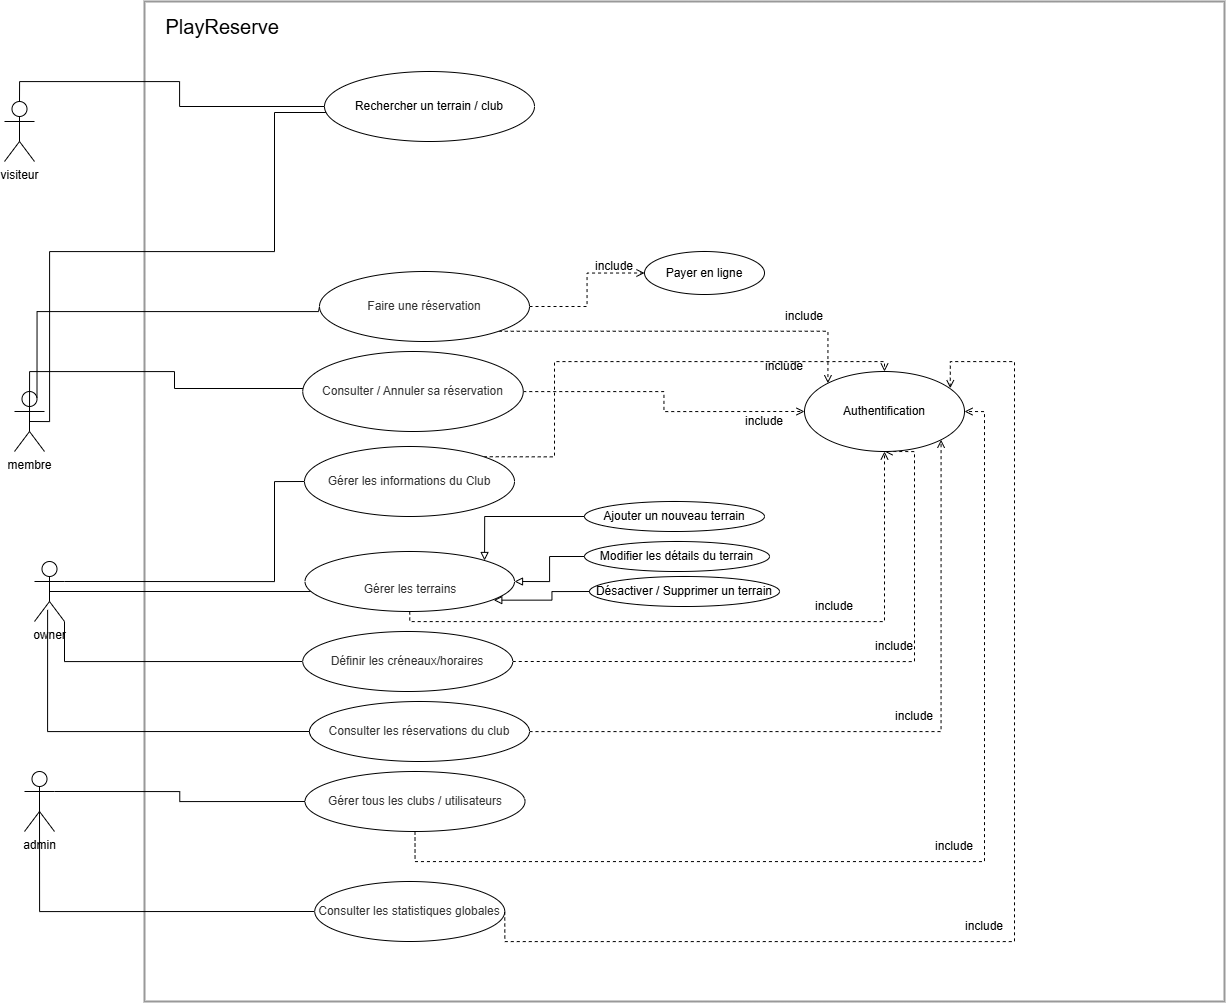

The diagram above was exported from draw.io. Its source (the exported page's mxGraphModel, read from the mxfile embedded in the PNG):
<mxGraphModel dx="1858" dy="1025" grid="1" gridSize="10" guides="1" tooltips="1" connect="1" arrows="1" fold="1" page="1" pageScale="1" pageWidth="1169" pageHeight="1654" math="0" shadow="0">
  <root>
    <mxCell id="0" />
    <mxCell id="1" parent="0" />
    <mxCell id="wVH88dzgAlc5GVx0n9Lk-1" parent="1" style="shape=umlActor;verticalLabelPosition=bottom;verticalAlign=top;html=1;outlineConnect=0;" value="visiteur" vertex="1">
      <mxGeometry height="60" width="30" x="50" y="140" as="geometry" />
    </mxCell>
    <mxCell id="wVH88dzgAlc5GVx0n9Lk-2" parent="1" style="shape=umlActor;verticalLabelPosition=bottom;verticalAlign=top;html=1;outlineConnect=0;" value="membre" vertex="1">
      <mxGeometry height="60" width="30" x="60" y="430" as="geometry" />
    </mxCell>
    <mxCell id="wVH88dzgAlc5GVx0n9Lk-3" parent="1" style="shape=umlActor;verticalLabelPosition=bottom;verticalAlign=top;html=1;outlineConnect=0;" value="owner" vertex="1">
      <mxGeometry height="60" width="30" x="80" y="600" as="geometry" />
    </mxCell>
    <mxCell id="wVH88dzgAlc5GVx0n9Lk-4" parent="1" style="shape=umlActor;verticalLabelPosition=bottom;verticalAlign=top;html=1;outlineConnect=0;" value="admin" vertex="1">
      <mxGeometry height="60" width="30" x="70" y="810" as="geometry" />
    </mxCell>
    <mxCell id="wVH88dzgAlc5GVx0n9Lk-5" parent="1" style="whiteSpace=wrap;strokeWidth=2;fillColor=light-dark(#FFFFFF,#1F2020);strokeColor=light-dark(#999999,#cccccc);fontColor=light-dark(#333333,#cccccc);" value="" vertex="1">
      <mxGeometry height="1000" width="1080" x="190" y="40" as="geometry" />
    </mxCell>
    <mxCell id="wVH88dzgAlc5GVx0n9Lk-7" edge="1" parent="1" source="wVH88dzgAlc5GVx0n9Lk-35" style="edgeStyle=orthogonalEdgeStyle;rounded=0;orthogonalLoop=1;jettySize=auto;html=1;exitX=1;exitY=0.5;exitDx=0;exitDy=0;dashed=1;endArrow=open;endFill=0;entryX=0;entryY=0.5;entryDx=0;entryDy=0;" target="wVH88dzgAlc5GVx0n9Lk-45">
      <mxGeometry relative="1" as="geometry">
        <mxPoint x="580" y="227" as="sourcePoint" />
        <mxPoint x="660" y="227" as="targetPoint" />
      </mxGeometry>
    </mxCell>
    <mxCell id="wVH88dzgAlc5GVx0n9Lk-13" edge="1" parent="1" source="wVH88dzgAlc5GVx0n9Lk-42" style="edgeStyle=orthogonalEdgeStyle;rounded=0;orthogonalLoop=1;jettySize=auto;html=1;exitX=0;exitY=0.5;exitDx=0;exitDy=0;entryX=0.437;entryY=0.806;entryDx=0;entryDy=0;entryPerimeter=0;startArrow=none;startFill=0;endArrow=none;endFill=0;" target="wVH88dzgAlc5GVx0n9Lk-3">
      <mxGeometry relative="1" as="geometry">
        <mxPoint x="353.5" y="757" as="sourcePoint" />
        <mxPoint x="110" y="670" as="targetPoint" />
      </mxGeometry>
    </mxCell>
    <mxCell id="wVH88dzgAlc5GVx0n9Lk-16" edge="1" parent="1" source="wVH88dzgAlc5GVx0n9Lk-44" style="edgeStyle=orthogonalEdgeStyle;rounded=0;orthogonalLoop=1;jettySize=auto;html=1;exitX=0;exitY=0.5;exitDx=0;exitDy=0;entryX=0.5;entryY=0.5;entryDx=0;entryDy=0;entryPerimeter=0;startArrow=none;startFill=0;endArrow=none;endFill=0;" target="wVH88dzgAlc5GVx0n9Lk-4">
      <mxGeometry relative="1" as="geometry">
        <mxPoint x="353.5" y="917" as="sourcePoint" />
        <mxPoint x="110" y="850" as="targetPoint" />
      </mxGeometry>
    </mxCell>
    <mxCell id="wVH88dzgAlc5GVx0n9Lk-19" parent="1" style="text;html=1;whiteSpace=wrap;strokeColor=none;fillColor=none;align=center;verticalAlign=middle;rounded=0;" value="include" vertex="1">
      <mxGeometry height="30" width="60" x="630" y="290" as="geometry" />
    </mxCell>
    <mxCell id="wVH88dzgAlc5GVx0n9Lk-23" edge="1" parent="1" source="wVH88dzgAlc5GVx0n9Lk-32" style="edgeStyle=orthogonalEdgeStyle;rounded=0;orthogonalLoop=1;jettySize=auto;html=1;exitX=0.039;exitY=0.617;exitDx=0;exitDy=0;entryX=0.5;entryY=0.5;entryDx=0;entryDy=0;entryPerimeter=0;startArrow=none;startFill=0;endArrow=none;endFill=0;exitPerimeter=0;" target="wVH88dzgAlc5GVx0n9Lk-2">
      <mxGeometry relative="1" as="geometry">
        <Array as="points">
          <mxPoint x="378" y="151" />
          <mxPoint x="320" y="151" />
          <mxPoint x="320" y="290" />
          <mxPoint x="95" y="290" />
        </Array>
        <mxPoint x="350" y="150.5" as="sourcePoint" />
      </mxGeometry>
    </mxCell>
    <mxCell id="wVH88dzgAlc5GVx0n9Lk-24" edge="1" parent="1" source="wVH88dzgAlc5GVx0n9Lk-35" style="edgeStyle=orthogonalEdgeStyle;rounded=0;orthogonalLoop=1;jettySize=auto;html=1;exitX=0;exitY=0.5;exitDx=0;exitDy=0;entryX=0.75;entryY=0.1;entryDx=0;entryDy=0;entryPerimeter=0;startArrow=none;startFill=0;endArrow=none;endFill=0;" target="wVH88dzgAlc5GVx0n9Lk-2">
      <mxGeometry relative="1" as="geometry">
        <Array as="points">
          <mxPoint x="364" y="350" />
          <mxPoint x="83" y="350" />
        </Array>
        <mxPoint x="350" y="227" as="sourcePoint" />
      </mxGeometry>
    </mxCell>
    <mxCell id="wVH88dzgAlc5GVx0n9Lk-25" edge="1" parent="1" style="edgeStyle=orthogonalEdgeStyle;rounded=0;orthogonalLoop=1;jettySize=auto;html=1;exitX=0;exitY=0.5;exitDx=0;exitDy=0;entryX=0.5;entryY=0.5;entryDx=0;entryDy=0;entryPerimeter=0;startArrow=none;startFill=0;endArrow=none;endFill=0;" target="wVH88dzgAlc5GVx0n9Lk-2">
      <mxGeometry relative="1" as="geometry">
        <mxPoint x="350" y="427" as="sourcePoint" />
      </mxGeometry>
    </mxCell>
    <mxCell id="wVH88dzgAlc5GVx0n9Lk-27" edge="1" parent="1" style="edgeStyle=orthogonalEdgeStyle;rounded=0;orthogonalLoop=1;jettySize=auto;html=1;entryX=1;entryY=0.3333333333333333;entryDx=0;entryDy=0;entryPerimeter=0;startArrow=none;startFill=0;endArrow=none;endFill=0;" target="wVH88dzgAlc5GVx0n9Lk-3">
      <mxGeometry relative="1" as="geometry">
        <Array as="points">
          <mxPoint x="350" y="520" />
          <mxPoint x="320" y="520" />
          <mxPoint x="320" y="620" />
        </Array>
        <mxPoint x="350" y="520" as="sourcePoint" />
      </mxGeometry>
    </mxCell>
    <mxCell id="wVH88dzgAlc5GVx0n9Lk-28" edge="1" parent="1" source="wVH88dzgAlc5GVx0n9Lk-40" style="edgeStyle=orthogonalEdgeStyle;rounded=0;orthogonalLoop=1;jettySize=auto;html=1;entryX=0.5;entryY=0.5;entryDx=0;entryDy=0;entryPerimeter=0;startArrow=classic;startFill=1;endArrow=none;endFill=0;exitX=0.093;exitY=0.667;exitDx=0;exitDy=0;exitPerimeter=0;" target="wVH88dzgAlc5GVx0n9Lk-3">
      <mxGeometry relative="1" as="geometry">
        <mxPoint x="350" y="630" as="sourcePoint" />
      </mxGeometry>
    </mxCell>
    <mxCell id="wVH88dzgAlc5GVx0n9Lk-30" edge="1" parent="1" source="wVH88dzgAlc5GVx0n9Lk-41" style="edgeStyle=orthogonalEdgeStyle;rounded=0;orthogonalLoop=1;jettySize=auto;html=1;exitX=0;exitY=0.5;exitDx=0;exitDy=0;entryX=1;entryY=1;entryDx=0;entryDy=0;entryPerimeter=0;startArrow=none;startFill=0;endArrow=none;endFill=0;" target="wVH88dzgAlc5GVx0n9Lk-3">
      <mxGeometry relative="1" as="geometry">
        <mxPoint x="350" y="687" as="sourcePoint" />
      </mxGeometry>
    </mxCell>
    <mxCell id="wVH88dzgAlc5GVx0n9Lk-31" edge="1" parent="1" source="wVH88dzgAlc5GVx0n9Lk-43" style="edgeStyle=orthogonalEdgeStyle;rounded=0;orthogonalLoop=1;jettySize=auto;html=1;exitX=0;exitY=0.5;exitDx=0;exitDy=0;entryX=1;entryY=0.3333333333333333;entryDx=0;entryDy=0;entryPerimeter=0;startArrow=none;startFill=0;endArrow=none;endFill=0;" target="wVH88dzgAlc5GVx0n9Lk-4">
      <mxGeometry relative="1" as="geometry">
        <mxPoint x="350" y="840" as="sourcePoint" />
      </mxGeometry>
    </mxCell>
    <mxCell id="wVH88dzgAlc5GVx0n9Lk-32" parent="1" style="ellipse;whiteSpace=wrap;html=1;" value="Rechercher un terrain / club" vertex="1">
      <mxGeometry height="70" width="210" x="370" y="110" as="geometry" />
    </mxCell>
    <mxCell id="wVH88dzgAlc5GVx0n9Lk-34" edge="1" parent="1" source="wVH88dzgAlc5GVx0n9Lk-32" style="edgeStyle=orthogonalEdgeStyle;rounded=0;orthogonalLoop=1;jettySize=auto;html=1;exitX=0;exitY=0.5;exitDx=0;exitDy=0;entryX=0.5;entryY=0;entryDx=0;entryDy=0;entryPerimeter=0;endArrow=none;endFill=0;" target="wVH88dzgAlc5GVx0n9Lk-1">
      <mxGeometry relative="1" as="geometry" />
    </mxCell>
    <mxCell id="wVH88dzgAlc5GVx0n9Lk-47" edge="1" parent="1" source="wVH88dzgAlc5GVx0n9Lk-35" style="edgeStyle=orthogonalEdgeStyle;rounded=0;orthogonalLoop=1;jettySize=auto;html=1;exitX=1;exitY=1;exitDx=0;exitDy=0;entryX=0;entryY=0;entryDx=0;entryDy=0;dashed=1;endArrow=open;endFill=0;" target="wVH88dzgAlc5GVx0n9Lk-46">
      <mxGeometry relative="1" as="geometry" />
    </mxCell>
    <mxCell id="wVH88dzgAlc5GVx0n9Lk-35" parent="1" style="ellipse;whiteSpace=wrap;html=1;" value="&lt;span style=&quot;color: rgb(51, 51, 51); white-space: nowrap;&quot;&gt;Faire une réservation&lt;/span&gt;" vertex="1">
      <mxGeometry height="70" width="210" x="365" y="310" as="geometry" />
    </mxCell>
    <mxCell id="wVH88dzgAlc5GVx0n9Lk-48" edge="1" parent="1" source="wVH88dzgAlc5GVx0n9Lk-38" style="edgeStyle=orthogonalEdgeStyle;rounded=0;orthogonalLoop=1;jettySize=auto;html=1;entryX=0;entryY=0.5;entryDx=0;entryDy=0;dashed=1;endArrow=open;endFill=0;" target="wVH88dzgAlc5GVx0n9Lk-46">
      <mxGeometry relative="1" as="geometry" />
    </mxCell>
    <mxCell id="wVH88dzgAlc5GVx0n9Lk-38" parent="1" style="ellipse;whiteSpace=wrap;html=1;" value="&lt;span style=&quot;color: rgb(51, 51, 51); white-space: nowrap;&quot;&gt;Consulter / Annuler sa réservation&lt;/span&gt;" vertex="1">
      <mxGeometry height="80" width="220.5" x="348.25" y="390" as="geometry" />
    </mxCell>
    <mxCell id="wVH88dzgAlc5GVx0n9Lk-55" edge="1" parent="1" source="wVH88dzgAlc5GVx0n9Lk-39" style="edgeStyle=orthogonalEdgeStyle;rounded=0;orthogonalLoop=1;jettySize=auto;html=1;exitX=1;exitY=0;exitDx=0;exitDy=0;entryX=0.5;entryY=0;entryDx=0;entryDy=0;dashed=1;endArrow=open;endFill=0;" target="wVH88dzgAlc5GVx0n9Lk-46">
      <mxGeometry relative="1" as="geometry">
        <Array as="points">
          <mxPoint x="600" y="495" />
          <mxPoint x="600" y="400" />
          <mxPoint x="930" y="400" />
        </Array>
      </mxGeometry>
    </mxCell>
    <mxCell id="wVH88dzgAlc5GVx0n9Lk-39" parent="1" style="ellipse;whiteSpace=wrap;html=1;" value="&lt;span style=&quot;color: rgb(51, 51, 51); white-space: nowrap;&quot;&gt;Gérer les informations du Club&lt;/span&gt;" vertex="1">
      <mxGeometry height="70" width="210" x="350" y="485" as="geometry" />
    </mxCell>
    <mxCell id="wVH88dzgAlc5GVx0n9Lk-50" edge="1" parent="1" source="wVH88dzgAlc5GVx0n9Lk-40" style="edgeStyle=orthogonalEdgeStyle;rounded=0;orthogonalLoop=1;jettySize=auto;html=1;entryX=0.5;entryY=1;entryDx=0;entryDy=0;dashed=1;endArrow=open;endFill=0;" target="wVH88dzgAlc5GVx0n9Lk-46">
      <mxGeometry relative="1" as="geometry">
        <Array as="points">
          <mxPoint x="455" y="660" />
          <mxPoint x="930" y="660" />
        </Array>
      </mxGeometry>
    </mxCell>
    <mxCell id="wVH88dzgAlc5GVx0n9Lk-40" parent="1" style="ellipse;whiteSpace=wrap;html=1;" value="&lt;br&gt;&lt;div&gt;&lt;font color=&quot;#333333&quot;&gt;&lt;span style=&quot;text-wrap-mode: nowrap;&quot;&gt;Gérer les terrains&lt;/span&gt;&lt;/font&gt;&lt;/div&gt;" vertex="1">
      <mxGeometry height="60" width="209.5" x="350.5" y="590" as="geometry" />
    </mxCell>
    <mxCell id="wVH88dzgAlc5GVx0n9Lk-51" edge="1" parent="1" source="wVH88dzgAlc5GVx0n9Lk-41" style="edgeStyle=orthogonalEdgeStyle;rounded=0;orthogonalLoop=1;jettySize=auto;html=1;exitX=1;exitY=0.5;exitDx=0;exitDy=0;entryX=0.5;entryY=1;entryDx=0;entryDy=0;endArrow=open;endFill=0;dashed=1;" target="wVH88dzgAlc5GVx0n9Lk-46">
      <mxGeometry relative="1" as="geometry">
        <Array as="points">
          <mxPoint x="960" y="700" />
          <mxPoint x="960" y="490" />
        </Array>
      </mxGeometry>
    </mxCell>
    <mxCell id="wVH88dzgAlc5GVx0n9Lk-41" parent="1" style="ellipse;whiteSpace=wrap;html=1;" value="&lt;span style=&quot;color: rgb(51, 51, 51); white-space: nowrap;&quot;&gt;Définir les créneaux/horaires&lt;/span&gt;" vertex="1">
      <mxGeometry height="60" width="210" x="348.25" y="670" as="geometry" />
    </mxCell>
    <mxCell id="wVH88dzgAlc5GVx0n9Lk-52" edge="1" parent="1" source="wVH88dzgAlc5GVx0n9Lk-42" style="edgeStyle=orthogonalEdgeStyle;rounded=0;orthogonalLoop=1;jettySize=auto;html=1;entryX=1;entryY=1;entryDx=0;entryDy=0;dashed=1;endArrow=open;endFill=0;" target="wVH88dzgAlc5GVx0n9Lk-46">
      <mxGeometry relative="1" as="geometry">
        <Array as="points">
          <mxPoint x="987" y="770" />
        </Array>
      </mxGeometry>
    </mxCell>
    <mxCell id="wVH88dzgAlc5GVx0n9Lk-42" parent="1" style="ellipse;whiteSpace=wrap;html=1;" value="&lt;br&gt;&lt;div&gt;&lt;font color=&quot;#333333&quot;&gt;&lt;span style=&quot;text-wrap-mode: nowrap;&quot;&gt;Consulter les réservations du club&lt;/span&gt;&lt;/font&gt;&lt;/div&gt;&lt;div&gt;&lt;br&gt;&lt;/div&gt;" vertex="1">
      <mxGeometry height="60" width="220" x="355" y="740" as="geometry" />
    </mxCell>
    <mxCell id="wVH88dzgAlc5GVx0n9Lk-53" edge="1" parent="1" source="wVH88dzgAlc5GVx0n9Lk-43" style="edgeStyle=orthogonalEdgeStyle;rounded=0;orthogonalLoop=1;jettySize=auto;html=1;entryX=1;entryY=0.5;entryDx=0;entryDy=0;endArrow=open;endFill=0;dashed=1;" target="wVH88dzgAlc5GVx0n9Lk-46">
      <mxGeometry relative="1" as="geometry">
        <Array as="points">
          <mxPoint x="461" y="900" />
          <mxPoint x="1030" y="900" />
          <mxPoint x="1030" y="450" />
        </Array>
      </mxGeometry>
    </mxCell>
    <mxCell id="wVH88dzgAlc5GVx0n9Lk-43" parent="1" style="ellipse;whiteSpace=wrap;html=1;" value="&lt;br&gt;&lt;div&gt;&lt;font color=&quot;#333333&quot;&gt;&lt;span style=&quot;text-wrap-mode: nowrap;&quot;&gt;Gérer tous les clubs / utilisateurs&lt;/span&gt;&lt;/font&gt;&lt;/div&gt;&lt;div&gt;&lt;br&gt;&lt;/div&gt;" vertex="1">
      <mxGeometry height="60" width="220" x="350.5" y="810" as="geometry" />
    </mxCell>
    <mxCell id="wVH88dzgAlc5GVx0n9Lk-44" parent="1" style="ellipse;whiteSpace=wrap;html=1;" value="&lt;span style=&quot;color: rgb(51, 51, 51); white-space: nowrap;&quot;&gt;Consulter les statistiques globales&lt;/span&gt;" vertex="1">
      <mxGeometry height="60" width="190" x="360.25" y="920" as="geometry" />
    </mxCell>
    <mxCell id="wVH88dzgAlc5GVx0n9Lk-45" parent="1" style="ellipse;whiteSpace=wrap;html=1;" value="&lt;div&gt;&lt;div&gt;Payer en ligne&lt;/div&gt;&lt;/div&gt;" vertex="1">
      <mxGeometry height="43" width="120" x="690" y="290" as="geometry" />
    </mxCell>
    <mxCell id="wVH88dzgAlc5GVx0n9Lk-46" parent="1" style="ellipse;whiteSpace=wrap;html=1;" value="Authentification" vertex="1">
      <mxGeometry height="80" width="160" x="850" y="410" as="geometry" />
    </mxCell>
    <mxCell id="wVH88dzgAlc5GVx0n9Lk-54" edge="1" parent="1" source="wVH88dzgAlc5GVx0n9Lk-44" style="edgeStyle=orthogonalEdgeStyle;rounded=0;orthogonalLoop=1;jettySize=auto;html=1;entryX=0.911;entryY=0.209;entryDx=0;entryDy=0;entryPerimeter=0;endArrow=open;endFill=0;dashed=1;exitX=1;exitY=0.5;exitDx=0;exitDy=0;" target="wVH88dzgAlc5GVx0n9Lk-46">
      <mxGeometry relative="1" as="geometry">
        <Array as="points">
          <mxPoint x="550" y="980" />
          <mxPoint x="1060" y="980" />
          <mxPoint x="1060" y="400" />
          <mxPoint x="996" y="400" />
        </Array>
      </mxGeometry>
    </mxCell>
    <mxCell id="wVH88dzgAlc5GVx0n9Lk-56" parent="1" style="text;html=1;whiteSpace=wrap;strokeColor=none;fillColor=none;align=center;verticalAlign=middle;rounded=0;" value="include" vertex="1">
      <mxGeometry height="30" width="60" x="820" y="340" as="geometry" />
    </mxCell>
    <mxCell id="wVH88dzgAlc5GVx0n9Lk-57" parent="1" style="text;html=1;whiteSpace=wrap;strokeColor=none;fillColor=none;align=center;verticalAlign=middle;rounded=0;" value="include" vertex="1">
      <mxGeometry height="30" width="60" x="800" y="390" as="geometry" />
    </mxCell>
    <mxCell id="wVH88dzgAlc5GVx0n9Lk-58" parent="1" style="text;html=1;whiteSpace=wrap;strokeColor=none;fillColor=none;align=center;verticalAlign=middle;rounded=0;" value="include" vertex="1">
      <mxGeometry height="30" width="60" x="780" y="445" as="geometry" />
    </mxCell>
    <mxCell id="wVH88dzgAlc5GVx0n9Lk-59" parent="1" style="text;html=1;whiteSpace=wrap;strokeColor=none;fillColor=none;align=center;verticalAlign=middle;rounded=0;" value="include" vertex="1">
      <mxGeometry height="30" width="60" x="850" y="630" as="geometry" />
    </mxCell>
    <mxCell id="wVH88dzgAlc5GVx0n9Lk-60" parent="1" style="text;html=1;whiteSpace=wrap;strokeColor=none;fillColor=none;align=center;verticalAlign=middle;rounded=0;" value="include" vertex="1">
      <mxGeometry height="30" width="60" x="910" y="670" as="geometry" />
    </mxCell>
    <mxCell id="wVH88dzgAlc5GVx0n9Lk-61" parent="1" style="text;html=1;whiteSpace=wrap;strokeColor=none;fillColor=none;align=center;verticalAlign=middle;rounded=0;" value="include" vertex="1">
      <mxGeometry height="30" width="60" x="930" y="740" as="geometry" />
    </mxCell>
    <mxCell id="wVH88dzgAlc5GVx0n9Lk-62" parent="1" style="text;html=1;whiteSpace=wrap;strokeColor=none;fillColor=none;align=center;verticalAlign=middle;rounded=0;" value="include" vertex="1">
      <mxGeometry height="30" width="60" x="970" y="870" as="geometry" />
    </mxCell>
    <mxCell id="wVH88dzgAlc5GVx0n9Lk-63" parent="1" style="text;html=1;whiteSpace=wrap;strokeColor=none;fillColor=none;align=center;verticalAlign=middle;rounded=0;" value="include" vertex="1">
      <mxGeometry height="30" width="60" x="1000" y="950" as="geometry" />
    </mxCell>
    <mxCell id="wVH88dzgAlc5GVx0n9Lk-64" parent="1" style="text;html=1;whiteSpace=wrap;strokeColor=none;fillColor=none;align=center;verticalAlign=middle;rounded=0;" value="&lt;font style=&quot;font-size: 20px;&quot;&gt;PlayReserve&amp;nbsp;&lt;/font&gt;" vertex="1">
      <mxGeometry height="30" width="141.75" x="200" y="50" as="geometry" />
    </mxCell>
    <mxCell id="wVH88dzgAlc5GVx0n9Lk-67" edge="1" parent="1" source="wVH88dzgAlc5GVx0n9Lk-66" style="edgeStyle=orthogonalEdgeStyle;rounded=0;orthogonalLoop=1;jettySize=auto;html=1;entryX=1;entryY=0;entryDx=0;entryDy=0;endArrow=block;endFill=0;" target="wVH88dzgAlc5GVx0n9Lk-40">
      <mxGeometry relative="1" as="geometry" />
    </mxCell>
    <mxCell id="wVH88dzgAlc5GVx0n9Lk-66" parent="1" style="ellipse;whiteSpace=wrap;html=1;" value="Ajouter un nouveau terrain" vertex="1">
      <mxGeometry height="30" width="180" x="630" y="540" as="geometry" />
    </mxCell>
    <mxCell id="wVH88dzgAlc5GVx0n9Lk-71" edge="1" parent="1" source="wVH88dzgAlc5GVx0n9Lk-68" style="edgeStyle=orthogonalEdgeStyle;rounded=0;orthogonalLoop=1;jettySize=auto;html=1;exitX=0;exitY=0.5;exitDx=0;exitDy=0;entryX=1;entryY=0.5;entryDx=0;entryDy=0;endArrow=block;endFill=0;" target="wVH88dzgAlc5GVx0n9Lk-40">
      <mxGeometry relative="1" as="geometry" />
    </mxCell>
    <mxCell id="wVH88dzgAlc5GVx0n9Lk-68" parent="1" style="ellipse;whiteSpace=wrap;html=1;" value="Modifier les détails du terrain" vertex="1">
      <mxGeometry height="30" width="185" x="630" y="580" as="geometry" />
    </mxCell>
    <mxCell id="wVH88dzgAlc5GVx0n9Lk-69" parent="1" style="ellipse;whiteSpace=wrap;html=1;" value="Désactiver / Supprimer un terrain" vertex="1">
      <mxGeometry height="30" width="190" x="635" y="615" as="geometry" />
    </mxCell>
    <mxCell id="wVH88dzgAlc5GVx0n9Lk-73" edge="1" parent="1" source="wVH88dzgAlc5GVx0n9Lk-69" style="edgeStyle=orthogonalEdgeStyle;rounded=0;orthogonalLoop=1;jettySize=auto;html=1;exitX=0;exitY=0.5;exitDx=0;exitDy=0;entryX=0.901;entryY=0.811;entryDx=0;entryDy=0;entryPerimeter=0;endArrow=block;endFill=0;" target="wVH88dzgAlc5GVx0n9Lk-40">
      <mxGeometry relative="1" as="geometry" />
    </mxCell>
  </root>
</mxGraphModel>